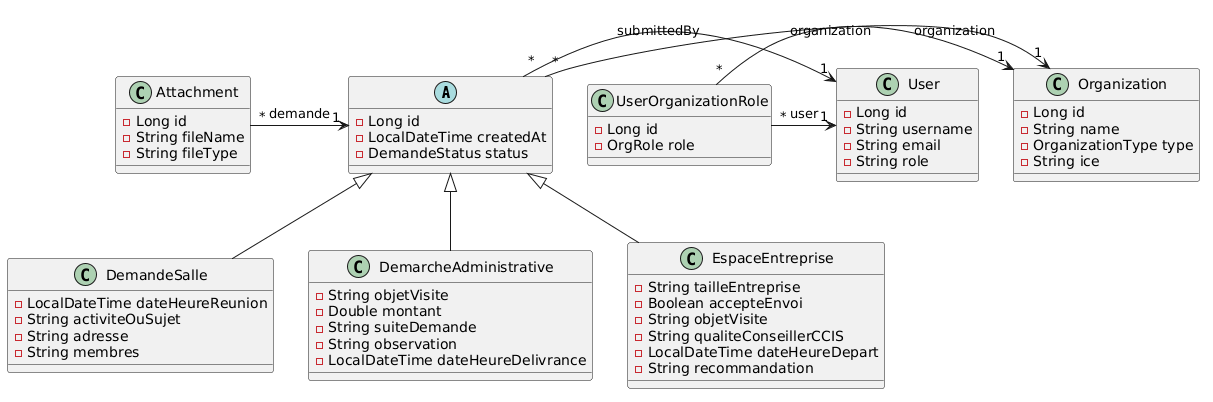

The diagram above was rendered by PlantUML. Its source (embedded in the PNG):
@startuml
abstract class BaseDemande {
    - Long id
    - LocalDateTime createdAt
    - DemandeStatus status
}

class DemandeSalle {
    - LocalDateTime dateHeureReunion
    - String activiteOuSujet
    - String adresse
    - String membres
}

class DemarcheAdministrative {
    - String objetVisite
    - Double montant
    - String suiteDemande
    - String observation
    - LocalDateTime dateHeureDelivrance
}

class EspaceEntreprise {
    - String tailleEntreprise
    - Boolean accepteEnvoi
    - String objetVisite
    - String qualiteConseillerCCIS
    - LocalDateTime dateHeureDepart
    - String recommandation
}

class Attachment {
    - Long id
    - String fileName
    - String fileType
}

class Organization {
    - Long id
    - String name
    - OrganizationType type
    - String ice
}

class User {
    - Long id
    - String username
    - String email
    - String role
}

class UserOrganizationRole {
    - Long id
    - OrgRole role
}

' Relationships
BaseDemande <|-- DemandeSalle
BaseDemande <|-- DemarcheAdministrative
BaseDemande <|-- EspaceEntreprise

Attachment "*" -> "1" BaseDemande : demande
BaseDemande "*" -> "1" Organization : organization
BaseDemande "*" -> "1" User : submittedBy

UserOrganizationRole "*" -> "1" User : user
UserOrganizationRole "*" -> "1" Organization : organization
@enduml